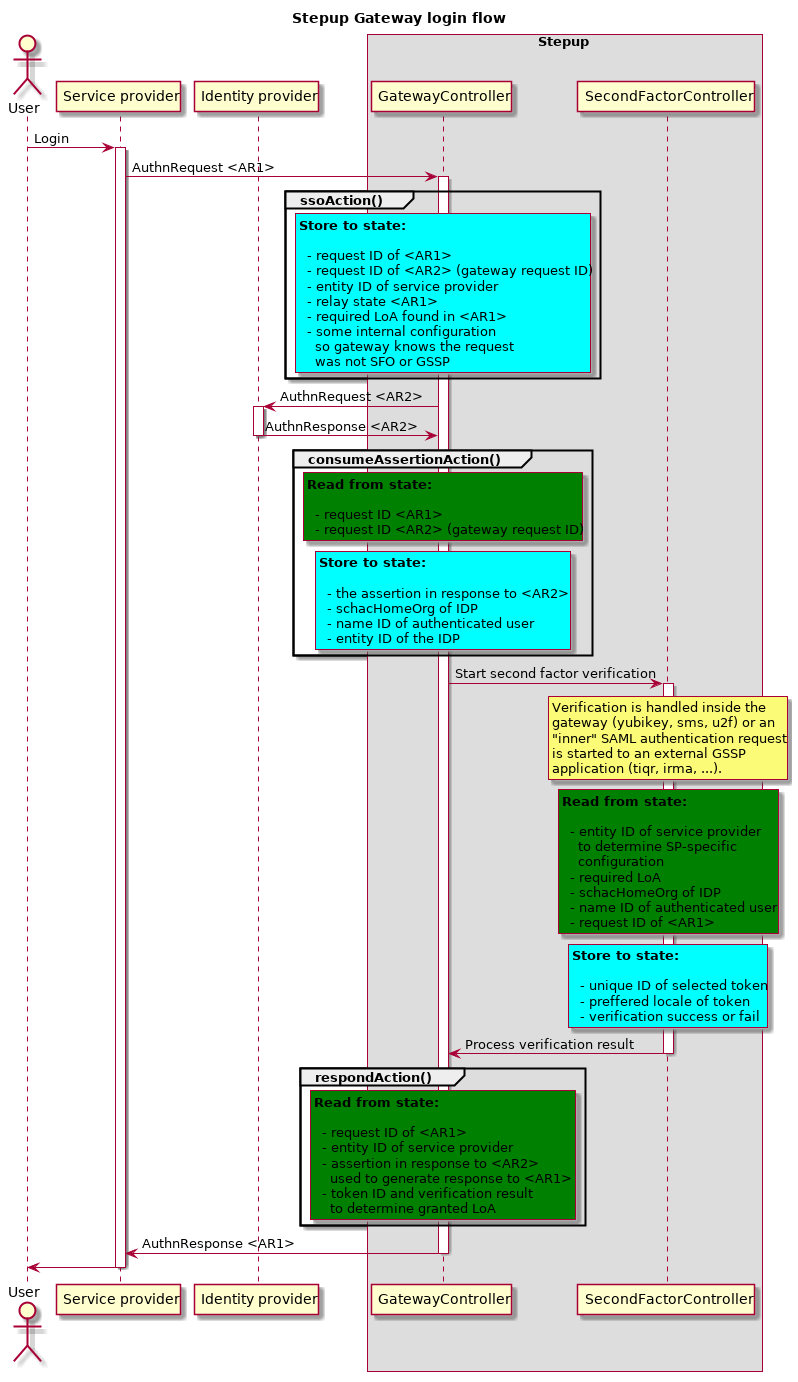

The diagram above was rendered by PlantUML. Its source (embedded in the PNG):
@startuml diagrams/gateway-state-login-flow.png

title Stepup Gateway login flow
actor User

participant "Service provider" as SP
participant "Identity provider" as IDP
box "Stepup"
    participant "GatewayController" as GW
    participant "SecondFactorController" as SF
end box

User -> SP: Login
activate SP

    SP -> GW: AuthnRequest <AR1>
    activate GW

        group ssoAction()
            rnote over GW #aqua
            **Store to state:**

              - request ID of <AR1>
              - request ID of <AR2> (gateway request ID)
              - entity ID of service provider
              - relay state <AR1>
              - required LoA found in <AR1>
              - some internal configuration
                so gateway knows the request
                was not SFO or GSSP
            end note
        end

        GW -> IDP: AuthnRequest <AR2>
        activate IDP
            IDP -> GW: AuthnResponse <AR2>
        deactivate IDP

        group consumeAssertionAction()
            rnote over GW #green
            **Read from state:**

              - request ID <AR1>
              - request ID <AR2> (gateway request ID)
            end note

            rnote over GW #aqua
            **Store to state:**

              - the assertion in response to <AR2>
              - schacHomeOrg of IDP
              - name ID of authenticated user
              - entity ID of the IDP
            end note
        end

        GW -> SF: Start second factor verification
        activate SF
            rnote over SF
                Verification is handled inside the
                gateway (yubikey, sms, u2f) or an
                "inner" SAML authentication request
                is started to an external GSSP
                application (tiqr, irma, ...).
            end note
            rnote over SF #green
            **Read from state:**

              - entity ID of service provider
                to determine SP-specific
                configuration
              - required LoA
              - schacHomeOrg of IDP
              - name ID of authenticated user
              - request ID of <AR1>
            end note

            rnote over SF #aqua
            **Store to state:**

              - unique ID of selected token
              - preffered locale of token
              - verification success or fail
            end note

            SF -> GW: Process verification result
        deactivate SF

        group respondAction()
            rnote over GW #green
            **Read from state:**

              - request ID of <AR1>
              - entity ID of service provider
              - assertion in response to <AR2>
                used to generate response to <AR1>
              - token ID and verification result
                to determine granted LoA
            end note
        end

        GW -> SP: AuthnResponse <AR1>
    deactivate GW

    SP -> User
deactivate SP

@enduml